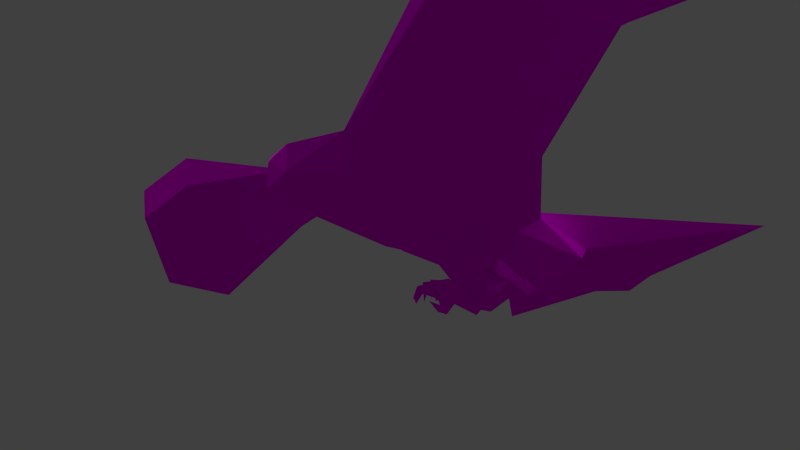 # Source: hawk-mirrored_LOW.blend  (saved by Blender 2.79.0; exported with 4.5.12 LTS)
import bpy
from mathutils import Matrix  # noqa: F401  (used for matrix-valued properties, if any)

bpy.ops.wm.read_factory_settings(use_empty=True)
scene = bpy.context.scene
scene.name = 'Scene'

# ---- collections
col_collection_1 = bpy.data.collections.new('Collection 1'); scene.collection.children.link(col_collection_1)

# ---- images (referenced by path relative to the original .blend; pixels are not part of the script)
import os
ASSET_DIR = os.environ.get("B2B_ASSET_DIR", "")  # directory of the original .blend (textures are referenced by path, not embedded)
HERE = os.path.dirname(os.path.abspath(__file__))  # packed textures are extracted next to this script under _unpacked/

def load_image(name, relpath, width, height, colorspace="sRGB"):
    """Load a texture the original file referenced (path relative to the .blend, or extracted next to this script)."""
    p = next((c for c in (os.path.join(HERE, relpath), os.path.join(ASSET_DIR, relpath)) if relpath and os.path.exists(c)), "")
    if p:
        img = bpy.data.images.load(p, check_existing=True)
        img.name = name
    else:  # same state as the original file: an image datablock whose file is absent (Cycles renders it pink)
        img = bpy.data.images.new(name, width, height)
        img.source = "FILE"
        img.filepath = "//" + (relpath or name)
    img.colorspace_settings.name = colorspace
    return img
img_hawk_uv_feather_jpg = load_image('hawk-uv-feather.jpg', 'hawk-uv-feather.jpg', 1024, 1024, 'sRGB')

# ---- materials (node trees are filled in below, after node groups)
mat_material_002 = bpy.data.materials.new('Material.002')
mat_material_002.alpha_threshold = 0.0
mat_material_002.roughness = 0.5
mat_material_002.line_color = (0.0, 0.0, 0.0, 1.0)

# ---- material node trees
mat_material_002.use_nodes = True; mat_material_002.node_tree.nodes.clear()
_N = mat_material_002.node_tree.nodes; _L = mat_material_002.node_tree.links
n0 = _N.new('ShaderNodeOutputMaterial'); n0.name = 'Material Output'; n0.location = (300, 300)
n0.width = 120
n1 = _N.new('ShaderNodeBsdfDiffuse'); n1.name = 'Diffuse BSDF'; n1.location = (10, 300)
n2 = _N.new('ShaderNodeTexImage'); n2.name = 'Image Texture'; n2.location = (-252, 327)
n2.width = 150
n2.image = img_hawk_uv_feather_jpg
_L.new(n1.outputs[0], n0.inputs[0])
_L.new(n2.outputs[0], n1.inputs[0])
n0.is_active_output = True

# ---- world
world_world = bpy.data.worlds.new('World'); scene.world = world_world
world_world.color = (0.05088, 0.05088, 0.05088)
world_world.use_sun_shadow = False
world_world.sun_shadow_jitter_overblur = 0.0
world_world.cycles.sampling_method = 'NONE'
world_world.cycles.sample_map_resolution = 256

# ---- cameras
cam_camera = bpy.data.cameras.new('Camera')
cam_camera.clip_end = 100.0
cam_camera.lens = 35.0
cam_camera.sensor_width = 32.0
cam_camera.sensor_height = 18.0
cam_camera.ortho_scale = 7.314
cam_camera.dof.focus_distance = 0.0

# ---- lights
light_sun = bpy.data.lights.new('Sun', 'SUN')
light_sun.transmission_factor = 0.0
light_sun.angle = 0.7186
light_sun.energy = 1.0
light_sun.shadow_buffer_clip_start = 0.5
light_sun.shadow_soft_size = 0.3756
light_sun.shadow_cascade_max_distance = 1000.0
light_sun.cycles.use_multiple_importance_sampling = False
light_lamp = bpy.data.lights.new('Lamp', 'POINT')
light_lamp.transmission_factor = 0.0
light_lamp.cutoff_distance = 30.0
light_lamp.energy = 100.0
light_lamp.shadow_buffer_clip_start = 1.001
light_lamp.shadow_soft_size = 0.1
light_lamp.shadow_maximum_resolution = 0.006
light_lamp.use_absolute_resolution = True
light_lamp.cycles.use_multiple_importance_sampling = False

# ---- meshes
me_cube_001 = bpy.data.meshes.new('Cube.001')
me_cube_001.from_pydata([(-0.4674, -0.6353, -0.06054), (-1.441, -0.4756, -0.3136), (0.3827, -1.049, 0.1708), (-1.558, -0.4756, 0.07443), (-1.907, -0.07912, 0.002637), (-1.894, -0.06637, -0.2709), (0.1167, -2.345, 0.8284), (-1.862, -2.246, 0.5196), (-1.862, -2.343, 0.9138), (-0.1417, -2.619, 0.5921), (-2.063, -2.912, 0.3098), (-0.1417, -2.731, 0.7149), (-2.063, -3.04, 0.7149), (-0.2042, -4.383, 0.1509), (-1.153, -4.291, 0.1203), (-1.089, -4.429, 0.1939), (1.477, -0.57, -0.3888), (2.752, -1.883, -0.2578), (2.761, -0.4031, -0.3617), (1.508, 0.0006011, -0.389), (2.562, 0.0001589, -0.206), (-0.05848, -0.6322, -0.3765), (1.311, -0.6337, -0.5515), (-0.02601, -0.08132, -0.5382), (1.242, -0.05437, -0.6385), (0.658, -0.4253, -0.7751), (0.6589, -0.3333, -0.7637), (0.9498, -0.4042, -0.9248), (0.7035, -0.3529, -0.8827), (0.8054, -0.3905, -0.9334), (0.735, -0.3898, -1.005), (0.6998, -0.4099, -0.8883), (0.4333, -0.4333, -0.9138), (0.434, -0.3529, -0.9113), (0.4327, -0.4405, -0.7679), (0.2466, -0.4235, -0.7291), (0.248, -0.4351, -0.9143), (0.2467, -0.3427, -0.7274), (0.248, -0.356, -0.9142), (0.267, -0.4208, -1.006), (0.3272, -0.3954, -1.07), (0.2053, -0.3952, -1.066), (0.2654, -0.3699, -1.004), (0.08773, -0.395, -0.9673), (0.4385, -0.3191, -0.7664), (0.2469, -0.2534, -0.7338), (0.2481, -0.2739, -0.9205), (0.2466, -0.4817, -0.7254), (0.2617, -0.4768, -0.9107), (0.2466, -0.4235, -0.7291), (0.248, -0.4351, -0.9143), (0.2467, -0.3427, -0.7274), (0.248, -0.356, -0.9142), (0.2469, -0.2534, -0.7338), (0.2481, -0.2667, -0.9205), (0.2466, -0.4817, -0.7254), (0.2537, -0.485, -0.9107), (0.1535, -0.2838, -0.7622), (0.191, -0.421, -0.741), (0.2021, -0.3581, -0.911), (0.03952, -0.4539, -0.7859), (0.2133, -0.4616, -0.8892), (0.1967, -0.3442, -0.8995), (0.192, -0.3498, -0.7378), (0.1204, -0.2657, -0.8782), (0.0266, -0.4119, -0.7742), (0.062, -0.3696, -0.8805), (0.08444, -0.4779, -0.8746), (0.1268, -0.4184, -0.8839), (0.04408, -0.483, -0.7843), (0.02889, -0.2943, -0.7808), (0.06063, -0.2874, -0.8758), (0.01236, -0.242, -0.8008), (0.003005, -0.3655, -0.7962), (-0.03366, -0.4829, -0.8808), (0.01905, -0.4777, -0.8977), (0.0408, -0.244, -0.878), (0.01104, -0.3835, -1.008), (0.01981, -0.4948, -0.8992), (0.02638, -0.4003, -0.8873), (0.005017, -0.4878, -1.005), (0.01221, -0.2621, -1.005), (0.736, -0.6376, -0.2446), (1.008, -0.2819, 0.02587), (0.4109, -0.6069, -0.4554), (0.3163, -0.1097, -0.5663), (2.932, 0.0001135, -0.2634), (-1.519, 0.003536, 0.2281), (-0.4674, 0.6353, -0.06054), (-1.441, 0.4756, -0.3136), (0.3827, 1.049, 0.1708), (-1.558, 0.4756, 0.07443), (-1.897, 0.06649, -0.2705), (-1.984, 0.05082, -0.09932), (0.09701, 2.356, 0.8047), (-1.862, 2.246, 0.5196), (0.09701, 2.459, 0.9138), (-1.862, 2.343, 0.9138), (-0.1417, 2.619, 0.5921), (-2.063, 2.912, 0.3098), (-0.1417, 2.731, 0.7149), (-2.063, 3.04, 0.7149), (-0.2141, 4.414, 0.168), (-1.102, 4.381, 0.1582), (1.477, 0.57, -0.3888), (2.752, 1.883, -0.2578), (2.741, 0.4061, -0.3227), (-0.7522, 0.0, -0.6974), (-1.419, 0.0, -0.3802), (-1.898, 6.605e-09, -0.362), (-1.849, 0.1449, 0.05525), (-2.042, 8.75e-09, -0.4557), (-2.063, -0.03179, -0.2175), (1.508, -0.0006011, -0.389), (2.863, 0.0005481, -0.4105), (-0.05848, 0.6322, -0.3765), (1.294, 0.6242, -0.5557), (-0.02601, 0.08132, -0.5382), (1.2, 0.1218, -0.6753), (0.5165, 0.4647, -0.694), (0.7177, 0.353, -0.8464), (0.9555, 0.4013, -0.9232), (0.8077, 0.391, -0.9321), (0.7101, 0.4092, -0.8687), (0.7353, 0.3897, -1.005), (0.4334, 0.4331, -0.9133), (0.4347, 0.3533, -0.9138), (0.4333, 0.4442, -0.7679), (0.2466, 0.4235, -0.7291), (0.248, 0.4351, -0.9143), (0.2467, 0.3427, -0.7274), (0.248, 0.356, -0.9142), (0.267, 0.4207, -1.006), (0.327, 0.3986, -1.071), (0.2063, 0.3953, -1.067), (0.2656, 0.371, -1.003), (0.08775, 0.3952, -0.9673), (0.4385, 0.3191, -0.7664), (0.2469, 0.2534, -0.7338), (0.2481, 0.2739, -0.9205), (0.2466, 0.4817, -0.7254), (0.2617, 0.4768, -0.9107), (0.2466, 0.4235, -0.7291), (0.248, 0.4351, -0.9143), (0.2467, 0.3427, -0.7274), (0.248, 0.356, -0.9142), (0.2469, 0.2534, -0.7338), (0.2481, 0.2667, -0.9205), (0.2466, 0.4817, -0.7254), (0.2537, 0.485, -0.9107), (0.1528, 0.2836, -0.7623), (0.1927, 0.4212, -0.7409), (0.2014, 0.3588, -0.9109), (0.198, 0.3452, -0.9), (0.1904, 0.3505, -0.7381), (0.2265, 0.4609, -0.893), (0.1216, 0.2653, -0.8781), (0.0266, 0.4123, -0.7743), (0.06125, 0.3701, -0.8809), (0.1254, 0.4195, -0.8841), (0.04446, 0.4839, -0.7846), (0.0296, 0.295, -0.7804), (0.06177, 0.2878, -0.8754), (0.009776, 0.2426, -0.8033), (-0.007703, 0.3667, -0.8041), (-0.007827, 0.4625, -0.8111), (0.07607, 0.4776, -0.8733), (0.03526, 0.2438, -0.8796), (0.02656, 0.4003, -0.8872), (-0.002143, 0.4879, -0.9945), (-0.03666, 0.4944, -0.9329), (0.01205, 0.2624, -1.005), (0.01362, 0.3834, -1.008), (0.736, 0.6376, -0.2446), (1.008, 0.2819, 0.02587), (0.432, 0.6231, -0.4274), (0.3687, 0.0, -0.6515), (0.3421, 0.2224, -0.5792), (0.3886, 0.08125, -0.5526), (0.2405, -0.0007813, 0.1291), (2.553, 0.0704, -0.2073)], [], [(2, 6, 0), (11, 13, 9), (16, 18, 17), (111, 109, 5), (44, 45, 37), (38, 54, 46), (45, 51, 37), (32, 40, 33), (43, 41, 39), (43, 39, 42), (41, 43, 42), (46, 53, 45), (32, 48, 36), (48, 50, 36), (36, 52, 38), (47, 56, 48), (35, 55, 47), (37, 49, 35), (57, 51, 53), (56, 61, 50), (67, 60, 61), (69, 67, 61), (71, 64, 62), (76, 72, 64), (74, 69, 60), (79, 66, 68), (65, 79, 68), (66, 77, 73), (81, 71, 72), (77, 79, 73), (76, 81, 72), (81, 76, 71), (80, 75, 78), (83, 179, 2), (18, 20, 17), (110, 93, 4), (92, 93, 110), (4, 93, 112), (90, 94, 96), (101, 103, 99), (104, 106, 114), (109, 111, 92), (178, 117, 177), (120, 122, 121), (122, 120, 124), (131, 147, 145), (138, 144, 146), (133, 135, 134), (134, 136, 132), (132, 136, 135), (131, 126, 139), (139, 146, 147), (128, 127, 140), (142, 155, 143), (141, 143, 149), (129, 145, 143), (140, 149, 148), (128, 148, 142), (130, 142, 144), (144, 150, 146), (150, 161, 163), (165, 166, 155), (156, 162, 153), (151, 159, 157), (163, 167, 156), (158, 168, 159), (161, 162, 163), (157, 168, 164), (160, 166, 170), (164, 172, 158), (162, 171, 163), (168, 172, 164), (165, 169, 166), (167, 171, 162), (165, 170, 169), (113, 178, 118), (178, 177, 118), (119, 175, 116), (179, 174, 90), (174, 180, 105), (180, 106, 105), (7, 1, 0, 6), (5, 1, 3, 4), (5, 4, 112, 111), (2, 3, 8, 6), (6, 11, 9), (3, 1, 7, 8), (14, 10, 9, 13), (12, 8, 7, 10), (11, 6, 8, 12), (7, 6, 9, 10), (12, 10, 14, 15), (15, 14, 13), (11, 12, 15, 13), (18, 16, 19, 114), (107, 0, 1, 108), (108, 1, 5, 109), (23, 107, 176, 85), (18, 114, 86), (82, 0, 21, 84), (0, 107, 23, 21), (24, 19, 16, 22), (21, 23, 85, 84), (26, 27, 29, 28), (22, 27, 24), (29, 27, 25, 31), (24, 27, 26), (25, 26, 28, 31), (31, 28, 44, 34), (29, 30, 28), (31, 30, 29), (28, 30, 33, 44), (32, 33, 30), (32, 30, 31, 34), (35, 34, 44, 37), (38, 52, 54), (45, 53, 51), (42, 38, 33, 40), (32, 36, 39, 40), (39, 36, 38, 42), (44, 33, 46, 45), (40, 41, 42), (39, 41, 40), (48, 32, 34, 47), (38, 46, 33), (46, 54, 53), (50, 49, 58, 68), (35, 47, 34), (49, 50, 61, 60), (53, 54, 64, 57), (62, 52, 51, 57), (48, 56, 50), (36, 50, 52), (47, 55, 56), (35, 49, 55), (37, 51, 49), (64, 54, 52, 62), (49, 51, 63, 58), (59, 52, 50, 68), (63, 51, 52, 59), (61, 56, 55, 69), (69, 55, 49, 60), (65, 58, 63, 73), (57, 72, 70), (64, 72, 57), (63, 59, 66, 73), (68, 66, 59), (71, 62, 57, 70), (60, 67, 75, 74), (58, 65, 68), (71, 76, 64), (67, 78, 75), (70, 72, 71), (65, 73, 79), (78, 67, 69, 74), (85, 176, 19, 24), (79, 77, 66), (75, 80, 74), (74, 80, 78), (25, 84, 85, 26), (2, 0, 82, 83), (24, 26, 85), (84, 25, 27, 22), (22, 16, 82, 84), (83, 82, 16, 17), (3, 2, 179, 87), (83, 20, 179), (95, 94, 88, 89), (83, 17, 20), (18, 86, 20), (87, 91, 110), (92, 110, 91, 89), (98, 100, 96, 94), (92, 111, 93), (112, 93, 111), (97, 91, 90, 96), (95, 89, 91, 97), (90, 88, 94), (103, 102, 98, 99), (101, 99, 95, 97), (100, 101, 97, 96), (98, 94, 95, 99), (103, 101, 100, 102), (4, 3, 87, 110), (100, 98, 102), (89, 88, 107, 108), (104, 105, 106), (113, 104, 114), (92, 89, 108, 109), (117, 178, 176, 107), (114, 106, 86), (115, 88, 173, 175), (117, 107, 88, 115), (118, 116, 104, 113), (123, 119, 116, 121), (177, 117, 115, 175), (120, 177, 119, 123), (120, 121, 118, 177), (116, 118, 121), (137, 120, 123, 127), (123, 121, 122), (122, 124, 123), (126, 124, 120, 137), (124, 126, 125), (125, 127, 123, 124), (128, 130, 137, 127), (137, 130, 138), (131, 139, 147), (138, 130, 144), (135, 133, 126, 131), (132, 129, 125, 133), (132, 135, 131, 129), (125, 126, 133), (139, 126, 137, 138), (133, 134, 132), (134, 135, 136), (141, 140, 127, 125), (139, 138, 146), (151, 142, 143, 159), (125, 129, 141), (156, 147, 146, 150), (142, 165, 155), (153, 150, 144, 145), (141, 129, 143), (129, 131, 145), (140, 141, 149), (128, 140, 148), (130, 128, 142), (156, 153, 145, 147), (154, 144, 142, 151), (152, 159, 143, 145), (154, 152, 145, 144), (155, 160, 148, 149), (160, 165, 142, 148), (157, 164, 154, 151), (149, 143, 155), (150, 163, 156), (160, 155, 166), (158, 152, 154, 164), (152, 158, 159), (162, 161, 150, 153), (173, 88, 90, 174), (156, 167, 162), (160, 170, 165), (157, 159, 168), (158, 172, 168), (167, 163, 171), (170, 166, 169), (180, 179, 86), (113, 176, 178), (177, 175, 119), (116, 175, 173, 104), (104, 173, 174, 105), (179, 90, 91, 87), (179, 180, 174), (180, 86, 106)])
_uv = me_cube_001.uv_layers.new(name='UVMap')
_uv.uv.foreach_set('vector', [0.3414, 0.2458, 0.2439, 0.3742, 0.3017, 0.1668, 0.1997, 0.3937, 0.05825, 0.481, 0.1982, 0.3764, 0.4924, 0.2423, 0.6253, 0.2024, 0.671, 0.3159, 0.2329, 0.002031, 0.2356, 0.01578, 0.2241, 0.02188, 0.545, 0.4978, 0.5444, 0.4993, 0.5438, 0.4995, 0.5394, 0.5105, 0.5445, 0.4995, 0.5443, 0.5005, 0.5444, 0.4993, 0.544, 0.4998, 0.5438, 0.4995, 0.5397, 0.5783, 0.5088, 0.5523, 0.548, 0.5592, 0.5522, 0.5879, 0.5651, 0.5783, 0.5675, 0.5857, 0.4682, 0.4999, 0.5127, 0.5028, 0.5151, 0.5163, 0.4892, 0.5334, 0.4682, 0.4999, 0.5151, 0.5163, 0.5443, 0.5005, 0.5443, 0.4994, 0.5444, 0.4993, 0.5474, 0.4915, 0.5383, 0.4955, 0.5337, 0.4948, 0.5383, 0.4955, 0.5334, 0.4954, 0.5337, 0.4948, 0.5337, 0.4948, 0.5393, 0.5095, 0.5394, 0.5105, 0.5414, 0.4976, 0.5386, 0.4957, 0.5383, 0.4955, 0.5426, 0.499, 0.5416, 0.4975, 0.5414, 0.4976, 0.5438, 0.4995, 0.5427, 0.4991, 0.5426, 0.499, 0.5442, 0.4995, 0.544, 0.4998, 0.5443, 0.4994, 0.5386, 0.4957, 0.538, 0.4965, 0.5334, 0.4954, 0.5002, 0.5928, 0.5086, 0.5845, 0.5047, 0.607, 0.4673, 0.5917, 0.4766, 0.5918, 0.4835, 0.6033, 0.5645, 0.5512, 0.5684, 0.5461, 0.5789, 0.5515, 0.5603, 0.5487, 0.5566, 0.5416, 0.5684, 0.5461, 0.4987, 0.5795, 0.5104, 0.5819, 0.5086, 0.5845, 0.5753, 0.5005, 0.5796, 0.5023, 0.5755, 0.51, 0.5522, 0.4998, 0.5615, 0.4972, 0.5635, 0.504, 0.5796, 0.5023, 0.5705, 0.4926, 0.5869, 0.4957, 0.5531, 0.5602, 0.561, 0.5683, 0.5546, 0.5727, 0.5689, 0.4924, 0.5615, 0.4972, 0.5568, 0.4932, 0.5603, 0.5487, 0.5534, 0.5584, 0.5566, 0.5416, 0.5531, 0.5602, 0.5603, 0.5487, 0.5645, 0.5512, 0.484, 0.5801, 0.4962, 0.5861, 0.4947, 0.5873, 0.438, 0.6817, 0.4698, 0.7453, 0.3629, 0.743, 0.4257, 0.5092, 0.4563, 0.5334, 0.2823, 0.5108, 0.4479, 0.9581, 0.4523, 0.9834, 0.4506, 0.9707, 0.2241, 0.02174, 0.2068, 0.01848, 0.1957, 0.04291, 0.4506, 0.9707, 0.4523, 0.9834, 0.4544, 0.9967, 0.3414, 0.2458, 0.2441, 0.3732, 0.2407, 0.3885, 0.0001292, 0.2801, 0.00347, 0.4203, 0.03418, 0.2903, 0.4924, 0.2423, 0.6273, 0.2051, 0.6383, 0.1636, 0.2356, 0.01578, 0.2329, 0.002031, 0.2241, 0.02174, 0.4157, 0.1405, 0.3771, 0.1235, 0.404, 0.156, 0.4358, 0.1794, 0.4404, 0.1834, 0.4462, 0.1864, 0.5463, 0.4958, 0.546, 0.4958, 0.5461, 0.4958, 0.5394, 0.5105, 0.5445, 0.4995, 0.5393, 0.5095, 0.5444, 0.4993, 0.544, 0.4998, 0.5443, 0.4994, 0.5082, 0.5532, 0.5151, 0.5163, 0.4892, 0.5335, 0.5651, 0.5783, 0.5522, 0.5879, 0.5675, 0.5857, 0.5127, 0.5028, 0.4681, 0.4999, 0.5151, 0.5163, 0.5394, 0.5105, 0.5507, 0.4992, 0.5443, 0.5005, 0.5443, 0.5005, 0.5443, 0.4994, 0.5445, 0.4995, 0.5426, 0.499, 0.5435, 0.4965, 0.5414, 0.4976, 0.5427, 0.4991, 0.5379, 0.4965, 0.5334, 0.4954, 0.5383, 0.4955, 0.5334, 0.4954, 0.5386, 0.4957, 0.5337, 0.4948, 0.5393, 0.5095, 0.5334, 0.4954, 0.5414, 0.4976, 0.5386, 0.4957, 0.5416, 0.4975, 0.5426, 0.499, 0.5416, 0.4975, 0.5427, 0.4991, 0.5438, 0.4995, 0.5427, 0.4991, 0.544, 0.4998, 0.544, 0.4998, 0.5442, 0.4995, 0.5443, 0.4994, 0.5681, 0.5267, 0.5545, 0.5365, 0.5564, 0.5418, 0.5044, 0.5827, 0.4999, 0.5921, 0.505, 0.6072, 0.5686, 0.546, 0.5647, 0.5512, 0.579, 0.5516, 0.5536, 0.5133, 0.5635, 0.5039, 0.5522, 0.4998, 0.5564, 0.5418, 0.5602, 0.5489, 0.5686, 0.546, 0.5795, 0.5022, 0.5753, 0.5005, 0.5755, 0.5099, 0.5619, 0.577, 0.5611, 0.5683, 0.5546, 0.5727, 0.5522, 0.4998, 0.5615, 0.4973, 0.5568, 0.4932, 0.4674, 0.5918, 0.4764, 0.591, 0.4772, 0.5803, 0.586, 0.4954, 0.5692, 0.4925, 0.5795, 0.5022, 0.5611, 0.5683, 0.5531, 0.5602, 0.5546, 0.5727, 0.5615, 0.4973, 0.5692, 0.4925, 0.5568, 0.4932, 0.5044, 0.5827, 0.4867, 0.5813, 0.4999, 0.5921, 0.5602, 0.5489, 0.5533, 0.5584, 0.5647, 0.5512, 0.5044, 0.5827, 0.4936, 0.5789, 0.4867, 0.5813, 0.5109, 0.1688, 0.4157, 0.1405, 0.4718, 0.1746, 0.4157, 0.1405, 0.404, 0.156, 0.4718, 0.1746, 0.4156, 0.182, 0.3937, 0.1957, 0.4648, 0.221, 0.4698, 0.7453, 0.438, 0.6817, 0.3629, 0.743, 0.438, 0.6817, 0.4552, 0.5298, 0.2823, 0.5108, 0.4552, 0.5298, 0.4257, 0.5092, 0.2823, 0.5108, 0.07048, 0.2307, 0.235, 0.08623, 0.3017, 0.1668, 0.2439, 0.3742, 0.2241, 0.02188, 0.235, 0.08623, 0.1964, 0.07587, 0.2011, 0.02993, 0.2241, 0.02188, 0.2011, 0.02993, 0.2138, 0.007397, 0.2329, 0.002031, 0.3629, 0.743, 0.418, 0.932, 0.2192, 0.9619, 0.2082, 0.7715, 0.2439, 0.3742, 0.1997, 0.3937, 0.1982, 0.3764, 0.1964, 0.07587, 0.235, 0.08623, 0.07048, 0.2307, 0.03014, 0.2175, 0.009537, 0.4126, 0.03418, 0.2903, 0.1982, 0.3764, 0.05825, 0.481, 0.0001292, 0.2801, 0.03014, 0.2175, 0.07048, 0.2307, 0.03418, 0.2903, 0.1757, 0.795, 0.2082, 0.7715, 0.2192, 0.9619, 0.1489, 0.9821, 0.07048, 0.2307, 0.2439, 0.3742, 0.1982, 0.3764, 0.03418, 0.2903, 0.0001292, 0.2801, 0.03418, 0.2903, 0.009537, 0.4126, 0.0001292, 0.4245, 0.0001292, 0.4245, 0.009537, 0.4126, 0.05825, 0.481, 0.1757, 0.795, 0.1489, 0.9821, 0.004056, 0.8888, 0.0001292, 0.799, 0.6253, 0.2024, 0.4924, 0.2423, 0.5109, 0.1688, 0.6383, 0.1636, 0.323, 0.0773, 0.3017, 0.1668, 0.235, 0.08623, 0.2637, 0.04824, 0.2637, 0.04824, 0.235, 0.08623, 0.2241, 0.02188, 0.2356, 0.01578, 0.3771, 0.1235, 0.323, 0.0773, 0.4193, 0.1288, 0.4125, 0.1444, 0.6253, 0.2024, 0.6383, 0.1636, 0.66, 0.1725, 0.4045, 0.2304, 0.3017, 0.1668, 0.3517, 0.1729, 0.3926, 0.1925, 0.3017, 0.1668, 0.323, 0.0773, 0.3771, 0.1235, 0.3517, 0.1729, 0.4786, 0.1733, 0.5109, 0.1688, 0.4924, 0.2423, 0.4657, 0.2223, 0.3517, 0.1729, 0.3771, 0.1235, 0.4125, 0.1444, 0.3926, 0.1925, 0.4321, 0.1749, 0.4461, 0.1868, 0.4404, 0.1834, 0.4366, 0.1808, 0.4657, 0.2223, 0.4461, 0.1868, 0.4786, 0.1733, 0.4404, 0.1834, 0.4461, 0.1868, 0.4287, 0.1837, 0.4363, 0.1827, 0.4786, 0.1733, 0.4461, 0.1868, 0.4321, 0.1749, 0.4287, 0.1837, 0.4321, 0.1749, 0.4366, 0.1808, 0.4363, 0.1827, 0.546, 0.4958, 0.546, 0.4958, 0.545, 0.4978, 0.5435, 0.4965, 0.5463, 0.4958, 0.5461, 0.4958, 0.546, 0.4958, 0.546, 0.4958, 0.5461, 0.4958, 0.5463, 0.4958, 0.546, 0.4958, 0.5461, 0.4958, 0.5507, 0.4993, 0.545, 0.4978, 0.5474, 0.4915, 0.5507, 0.4993, 0.5461, 0.4958, 0.5474, 0.4915, 0.5461, 0.4958, 0.546, 0.4958, 0.5435, 0.4965, 0.5426, 0.499, 0.5435, 0.4965, 0.545, 0.4978, 0.5438, 0.4995, 0.5394, 0.5105, 0.5393, 0.5095, 0.5445, 0.4995, 0.5444, 0.4993, 0.5443, 0.4994, 0.544, 0.4998, 0.5151, 0.5163, 0.5394, 0.5105, 0.548, 0.5592, 0.5088, 0.5523, 0.5855, 0.5935, 0.5675, 0.5935, 0.5675, 0.5857, 0.576, 0.5801, 0.5127, 0.5028, 0.5337, 0.4948, 0.5394, 0.5105, 0.5151, 0.5163, 0.545, 0.4978, 0.5507, 0.4993, 0.5443, 0.5005, 0.5444, 0.4993, 0.5088, 0.5523, 0.4892, 0.5334, 0.5151, 0.5163, 0.5675, 0.5857, 0.5651, 0.5783, 0.576, 0.5801, 0.5383, 0.4955, 0.5474, 0.4915, 0.5435, 0.4965, 0.5414, 0.4976, 0.5394, 0.5105, 0.5443, 0.5005, 0.5507, 0.4993, 0.5443, 0.5005, 0.5445, 0.4995, 0.5443, 0.4994, 0.5334, 0.4954, 0.5427, 0.4991, 0.5428, 0.5, 0.5397, 0.5007, 0.5426, 0.499, 0.5414, 0.4976, 0.5435, 0.4965, 0.5427, 0.4991, 0.5334, 0.4954, 0.538, 0.4965, 0.5413, 0.4983, 0.5443, 0.4994, 0.5445, 0.4995, 0.5444, 0.4996, 0.5442, 0.4995, 0.5442, 0.4998, 0.5393, 0.5095, 0.544, 0.4998, 0.5442, 0.4995, 0.5383, 0.4955, 0.5386, 0.4957, 0.5334, 0.4954, 0.5337, 0.4948, 0.5334, 0.4954, 0.5393, 0.5095, 0.5414, 0.4976, 0.5416, 0.4975, 0.5386, 0.4957, 0.5426, 0.499, 0.5427, 0.4991, 0.5416, 0.4975, 0.5438, 0.4995, 0.544, 0.4998, 0.5427, 0.4991, 0.5444, 0.4996, 0.5445, 0.4995, 0.5393, 0.5095, 0.5442, 0.4998, 0.5427, 0.4991, 0.544, 0.4998, 0.5441, 0.5002, 0.5428, 0.5, 0.5406, 0.5041, 0.5393, 0.5095, 0.5334, 0.4954, 0.5397, 0.5007, 0.5441, 0.5002, 0.544, 0.4998, 0.5393, 0.5095, 0.5406, 0.5041, 0.538, 0.4965, 0.5386, 0.4957, 0.5416, 0.4975, 0.5413, 0.4978, 0.5413, 0.4978, 0.5416, 0.4975, 0.5427, 0.4991, 0.5413, 0.4983, 0.5918, 0.4933, 0.6056, 0.5039, 0.6019, 0.5104, 0.5869, 0.4957, 0.568, 0.5266, 0.5566, 0.5416, 0.5545, 0.5366, 0.5684, 0.5461, 0.5566, 0.5416, 0.568, 0.5266, 0.6019, 0.5104, 0.5826, 0.5192, 0.5796, 0.5023, 0.5869, 0.4957, 0.5755, 0.51, 0.5796, 0.5023, 0.5826, 0.5192, 0.561, 0.5683, 0.5725, 0.5622, 0.576, 0.5752, 0.5618, 0.5769, 0.5086, 0.5845, 0.5002, 0.5928, 0.4962, 0.5861, 0.4987, 0.5795, 0.5536, 0.5132, 0.5522, 0.4998, 0.5635, 0.504, 0.5645, 0.5512, 0.5603, 0.5487, 0.5684, 0.5461, 0.5002, 0.5928, 0.4947, 0.5873, 0.4962, 0.5861, 0.5618, 0.5769, 0.5546, 0.5727, 0.561, 0.5683, 0.5522, 0.4998, 0.5568, 0.4932, 0.5615, 0.4972, 0.4769, 0.5853, 0.4766, 0.5918, 0.4673, 0.5917, 0.4723, 0.5819, 0.4125, 0.1444, 0.4193, 0.1288, 0.5109, 0.1688, 0.4786, 0.1733, 0.5753, 0.5005, 0.5705, 0.4926, 0.5796, 0.5023, 0.4962, 0.5861, 0.4867, 0.5806, 0.4987, 0.5795, 0.4723, 0.5819, 0.484, 0.5801, 0.4769, 0.5853, 0.4287, 0.1837, 0.3926, 0.1925, 0.4125, 0.1444, 0.4321, 0.1749, 0.3414, 0.2458, 0.3017, 0.1668, 0.4045, 0.2304, 0.4269, 0.2729, 0.4786, 0.1733, 0.4321, 0.1749, 0.4125, 0.1444, 0.3926, 0.1925, 0.4287, 0.1837, 0.4461, 0.1868, 0.4657, 0.2223, 0.4657, 0.2223, 0.4924, 0.2423, 0.4045, 0.2304, 0.3926, 0.1925, 0.4269, 0.2729, 0.4045, 0.2304, 0.4924, 0.2423, 0.671, 0.3159, 0.418, 0.932, 0.3629, 0.743, 0.4698, 0.7453, 0.4669, 0.9296, 0.438, 0.6817, 0.4563, 0.5334, 0.4698, 0.7453, 0.07048, 0.2307, 0.2441, 0.3732, 0.3017, 0.1668, 0.235, 0.08623, 0.438, 0.6817, 0.2823, 0.5108, 0.4563, 0.5334, 0.4257, 0.5092, 0.4665, 0.493, 0.4563, 0.5334, 0.4669, 0.9296, 0.418, 0.932, 0.4479, 0.9581, 0.2241, 0.02174, 0.1957, 0.04291, 0.1964, 0.07587, 0.235, 0.08623, 0.1982, 0.3764, 0.1997, 0.3937, 0.2407, 0.3885, 0.2441, 0.3732, 0.2241, 0.02174, 0.2329, 0.002031, 0.2068, 0.01848, 0.2138, 0.007397, 0.2068, 0.01848, 0.2329, 0.002031, 0.2192, 0.9619, 0.418, 0.932, 0.3629, 0.743, 0.2082, 0.7715, 0.07048, 0.2307, 0.235, 0.08623, 0.1964, 0.07587, 0.03014, 0.2175, 0.3414, 0.2458, 0.3017, 0.1668, 0.2441, 0.3732, 0.00347, 0.4203, 0.05757, 0.4839, 0.1982, 0.3764, 0.03418, 0.2903, 0.0001292, 0.2801, 0.03418, 0.2903, 0.07048, 0.2307, 0.03014, 0.2175, 0.1757, 0.795, 0.1489, 0.9821, 0.2192, 0.9619, 0.2082, 0.7715, 0.1982, 0.3764, 0.2441, 0.3732, 0.07048, 0.2307, 0.03418, 0.2903, 0.004056, 0.8888, 0.1489, 0.9821, 0.1757, 0.795, 0.0001292, 0.799, 0.4506, 0.9707, 0.418, 0.932, 0.4669, 0.9296, 0.4479, 0.9581, 0.1997, 0.3937, 0.1982, 0.3764, 0.05757, 0.4839, 0.235, 0.08623, 0.3017, 0.1668, 0.323, 0.0773, 0.2637, 0.04824, 0.4924, 0.2423, 0.671, 0.3159, 0.6273, 0.2051, 0.5109, 0.1688, 0.4924, 0.2423, 0.6383, 0.1636, 0.2241, 0.02174, 0.235, 0.08623, 0.2637, 0.04824, 0.2356, 0.01578, 0.3771, 0.1235, 0.4157, 0.1405, 0.4193, 0.1288, 0.323, 0.0773, 0.6383, 0.1636, 0.6273, 0.2051, 0.66, 0.1725, 0.3517, 0.1729, 0.3017, 0.1668, 0.4045, 0.2304, 0.3937, 0.1957, 0.3771, 0.1235, 0.323, 0.0773, 0.3017, 0.1668, 0.3517, 0.1729, 0.4718, 0.1746, 0.4648, 0.221, 0.4924, 0.2423, 0.5109, 0.1688, 0.4354, 0.1829, 0.4156, 0.182, 0.4648, 0.221, 0.4462, 0.1864, 0.404, 0.156, 0.3771, 0.1235, 0.3517, 0.1729, 0.3937, 0.1957, 0.4358, 0.1794, 0.404, 0.156, 0.4156, 0.182, 0.4354, 0.1829, 0.4358, 0.1794, 0.4462, 0.1864, 0.4718, 0.1746, 0.404, 0.156, 0.4648, 0.221, 0.4718, 0.1746, 0.4462, 0.1864, 0.545, 0.4978, 0.546, 0.4958, 0.546, 0.4958, 0.5435, 0.4965, 0.4354, 0.1829, 0.4462, 0.1864, 0.4404, 0.1834, 0.5463, 0.4958, 0.5461, 0.4958, 0.546, 0.4958, 0.5507, 0.4992, 0.5461, 0.4958, 0.546, 0.4958, 0.545, 0.4978, 0.5461, 0.4958, 0.5507, 0.4992, 0.5474, 0.4915, 0.5474, 0.4915, 0.5435, 0.4965, 0.546, 0.4958, 0.5461, 0.4958, 0.5426, 0.499, 0.5438, 0.4995, 0.545, 0.4978, 0.5435, 0.4965, 0.545, 0.4978, 0.5438, 0.4995, 0.5444, 0.4993, 0.5394, 0.5105, 0.5443, 0.5005, 0.5445, 0.4995, 0.5444, 0.4993, 0.5438, 0.4995, 0.544, 0.4998, 0.5151, 0.5163, 0.5082, 0.5532, 0.548, 0.5592, 0.5394, 0.5105, 0.5675, 0.5857, 0.5675, 0.5935, 0.5855, 0.5935, 0.576, 0.5801, 0.5127, 0.5028, 0.5151, 0.5163, 0.5394, 0.5105, 0.5337, 0.4948, 0.5397, 0.5783, 0.548, 0.5592, 0.5082, 0.5532, 0.5443, 0.5005, 0.5507, 0.4992, 0.545, 0.4978, 0.5444, 0.4993, 0.576, 0.5801, 0.5651, 0.5783, 0.5675, 0.5857, 0.4892, 0.5335, 0.5151, 0.5163, 0.4681, 0.4999, 0.5383, 0.4955, 0.5414, 0.4976, 0.5435, 0.4965, 0.5474, 0.4915, 0.5443, 0.5005, 0.5444, 0.4993, 0.5443, 0.4994, 0.5428, 0.5, 0.5427, 0.4991, 0.5334, 0.4954, 0.5397, 0.5007, 0.5474, 0.4915, 0.5337, 0.4948, 0.5383, 0.4955, 0.5444, 0.4996, 0.5445, 0.4995, 0.5443, 0.4994, 0.5442, 0.4995, 0.5427, 0.4991, 0.5413, 0.4983, 0.5379, 0.4965, 0.5442, 0.4998, 0.5442, 0.4995, 0.544, 0.4998, 0.5393, 0.5095, 0.5383, 0.4955, 0.5337, 0.4948, 0.5334, 0.4954, 0.5337, 0.4948, 0.5394, 0.5105, 0.5393, 0.5095, 0.5414, 0.4976, 0.5383, 0.4955, 0.5386, 0.4957, 0.5426, 0.499, 0.5414, 0.4976, 0.5416, 0.4975, 0.5438, 0.4995, 0.5426, 0.499, 0.5427, 0.4991, 0.5444, 0.4996, 0.5442, 0.4998, 0.5393, 0.5095, 0.5445, 0.4995, 0.5441, 0.5002, 0.544, 0.4998, 0.5427, 0.4991, 0.5428, 0.5, 0.5406, 0.5041, 0.5397, 0.5007, 0.5334, 0.4954, 0.5393, 0.5095, 0.5441, 0.5002, 0.5406, 0.5041, 0.5393, 0.5095, 0.544, 0.4998, 0.5379, 0.4965, 0.5413, 0.4978, 0.5416, 0.4975, 0.5386, 0.4957, 0.5413, 0.4978, 0.5413, 0.4983, 0.5427, 0.4991, 0.5416, 0.4975, 0.5918, 0.4933, 0.586, 0.4954, 0.6018, 0.5103, 0.6058, 0.504, 0.5386, 0.4957, 0.5334, 0.4954, 0.5379, 0.4965, 0.5681, 0.5267, 0.5564, 0.5418, 0.5686, 0.546, 0.4674, 0.5918, 0.4837, 0.6035, 0.4764, 0.591, 0.5795, 0.5022, 0.5826, 0.5191, 0.6018, 0.5103, 0.586, 0.4954, 0.5826, 0.5191, 0.5795, 0.5022, 0.5755, 0.5099, 0.5611, 0.5683, 0.5619, 0.577, 0.5761, 0.5752, 0.5726, 0.5621, 0.4045, 0.2304, 0.3017, 0.1668, 0.3414, 0.2458, 0.4269, 0.2729, 0.5686, 0.546, 0.5602, 0.5489, 0.5647, 0.5512, 0.5105, 0.5821, 0.4936, 0.5789, 0.5044, 0.5827, 0.5522, 0.4998, 0.5635, 0.5039, 0.5615, 0.4973, 0.5795, 0.5022, 0.5692, 0.4925, 0.5753, 0.5005, 0.5602, 0.5489, 0.5564, 0.5418, 0.5533, 0.5584, 0.4772, 0.5803, 0.4764, 0.591, 0.4843, 0.581, 0.4552, 0.5298, 0.4698, 0.7453, 0.4665, 0.493, 0.5109, 0.1688, 0.4193, 0.1288, 0.4157, 0.1405, 0.404, 0.156, 0.3937, 0.1957, 0.4156, 0.182, 0.4648, 0.221, 0.3937, 0.1957, 0.4045, 0.2304, 0.4924, 0.2423, 0.4924, 0.2423, 0.4045, 0.2304, 0.4269, 0.2729, 0.671, 0.3159, 0.4698, 0.7453, 0.3629, 0.743, 0.418, 0.932, 0.4669, 0.9296, 0.4698, 0.7453, 0.4552, 0.5298, 0.438, 0.6817, 0.4552, 0.5298, 0.4665, 0.493, 0.4257, 0.5092])
me_cube_001.materials.append(mat_material_002)
me_cube_001.use_remesh_preserve_volume = False
me_cube_001.use_remesh_preserve_attributes = False
me_cube_001.use_mirror_vertex_groups = False
me_cube_001.update()
arm_hawk_bones = bpy.data.armatures.new('hawk_bones')  # bones are not reproduced

# ---- objects
ob_sun = bpy.data.objects.new('Sun', light_sun)
ob_armature = bpy.data.objects.new('Armature', arm_hawk_bones)
ob_hawk = bpy.data.objects.new('hawk', me_cube_001)
ob_lamp = bpy.data.objects.new('Lamp', light_lamp)
ob_camera = bpy.data.objects.new('Camera', cam_camera)

# ---- transforms, parenting, visibility, modifiers, constraints
ob_sun.location = (0.2276, -1.25, -0.5037)
ob_sun.lineart.crease_threshold = 0.0
ob_armature.location = (0.0, 2.74, 0.0)
ob_armature.hide_viewport = True
ob_armature.show_in_front = True
ob_armature.lineart.crease_threshold = 0.0
ob_hawk.location = (0.0, 0.0, 0.8715)
ob_hawk.rotation_euler = (0.0, 0.0, 1.571)
ob_hawk.lock_rotations_4d = False
ob_hawk.empty_display_type = 'ARROWS'
ob_hawk.lineart.crease_threshold = 0.0
_m = ob_hawk.modifiers.new('Subsurf', 'SUBSURF')
_m.uv_smooth = 'PRESERVE_CORNERS'
_m.quality = 0
_m.levels = 0
_m.render_levels = 0
_m.show_only_control_edges = False
ob_lamp.location = (4.076, 1.005, 5.904)
ob_lamp.rotation_euler = (0.6503, 0.05522, 1.866)
ob_lamp.lock_rotations_4d = False
ob_lamp.empty_display_type = 'ARROWS'
ob_lamp.color = (0.0, 0.0, 0.0, 0.0)
ob_lamp.lineart.crease_threshold = 0.0
ob_camera.location = (6.208, -5.319, -2.985)
ob_camera.rotation_euler = (1.984, 0.01092, 0.9229)
ob_camera.scale = (1.0, 1.0, 1.0)
ob_camera.lock_rotations_4d = False
ob_camera.empty_display_type = 'ARROWS'
ob_camera.color = (0.0, 0.0, 0.0, 0.0)
ob_camera.display_type = 'WIRE'
ob_camera.lineart.crease_threshold = 0.0

# ---- collection membership
col_collection_1.objects.link(ob_sun)
col_collection_1.objects.link(ob_armature)
col_collection_1.objects.link(ob_hawk)
col_collection_1.objects.link(ob_lamp)
col_collection_1.objects.link(ob_camera)

# ---- scene / render settings (as saved in the file)
scene.camera = ob_camera
scene.frame_start = 1; scene.frame_end = 250; scene.frame_set(1)
scene.render.engine = 'CYCLES'
scene.render.image_settings.color_mode = 'RGB'
scene.render.image_settings.compression = 90
scene.render.resolution_percentage = 50
scene.render.dither_intensity = 0.0
scene.cycles.use_denoising = False
scene.cycles.samples = 10
scene.cycles.sampling_pattern = 'TABULATED_SOBOL'
scene.cycles.light_sampling_threshold = 0.0
scene.cycles.use_adaptive_sampling = False
scene.cycles.use_light_tree = False
scene.cycles.blur_glossy = 0.0
scene.cycles.volume_bounces = 1
scene.cycles.pixel_filter_type = 'GAUSSIAN'
scene.cycles.sample_clamp_indirect = 0.0
scene.view_settings.view_transform = 'Standard'
bpy.context.view_layer.update()
